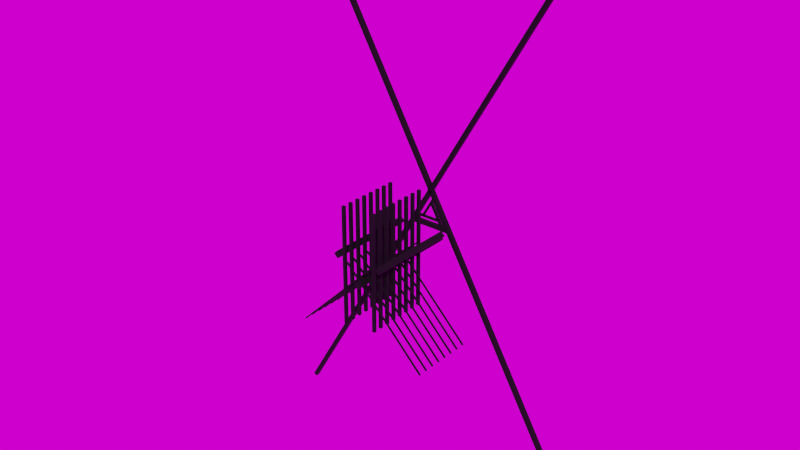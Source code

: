 # Source: Triangle.blend  (saved by Blender 3.1.7; exported with 4.5.12 LTS)
import bpy
from mathutils import Matrix  # noqa: F401  (used for matrix-valued properties, if any)

bpy.ops.wm.read_factory_settings(use_empty=True)
scene = bpy.context.scene
scene.name = 'Scene'

# ---- collections
col_lower_crosses = bpy.data.collections.new('Lower Crosses'); scene.collection.children.link(col_lower_crosses)
col_vertical = bpy.data.collections.new('Vertical'); scene.collection.children.link(col_vertical)
col_big_triangle = bpy.data.collections.new('Big Triangle'); scene.collection.children.link(col_big_triangle)
col_pillar_track_rings = bpy.data.collections.new('Pillar track rings'); scene.collection.children.link(col_pillar_track_rings)

# ---- images (referenced by path relative to the original .blend; pixels are not part of the script)
import os
ASSET_DIR = os.environ.get("B2B_ASSET_DIR", "")  # directory of the original .blend (textures are referenced by path, not embedded)
HERE = os.path.dirname(os.path.abspath(__file__))  # packed textures are extracted next to this script under _unpacked/

def load_image(name, relpath, width, height, colorspace="sRGB"):
    """Load a texture the original file referenced (path relative to the .blend, or extracted next to this script)."""
    p = next((c for c in (os.path.join(HERE, relpath), os.path.join(ASSET_DIR, relpath)) if relpath and os.path.exists(c)), "")
    if p:
        img = bpy.data.images.load(p, check_existing=True)
        img.name = name
    else:  # same state as the original file: an image datablock whose file is absent (Cycles renders it pink)
        img = bpy.data.images.new(name, width, height)
        img.source = "FILE"
        img.filepath = "//" + (relpath or name)
    img.colorspace_settings.name = colorspace
    return img
img_universehdri_jpeg = load_image('universehdri.jpeg', 'universehdri.jpeg', 1024, 1024, 'sRGB')

# ---- materials (node trees are filled in below, after node groups)
mat_material_001 = bpy.data.materials.new('Material.001')
mat_material_001.use_transparent_shadow = False

# ---- material node trees
mat_material_001.use_nodes = True; mat_material_001.node_tree.nodes.clear()
_N = mat_material_001.node_tree.nodes; _L = mat_material_001.node_tree.links
n0 = _N.new('ShaderNodeBsdfPrincipled'); n0.name = 'Principled BSDF'; n0.location = (84, 300)
n0.distribution = 'GGX'
n0.subsurface_method = 'RANDOM_WALK_SKIN'
n0.inputs[0].default_value = (0.0, 0.0, 0.0, 1.0)
n0.inputs[1].default_value = 0.4727
n0.inputs[2].default_value = 0.7727
n0.inputs[3].default_value = 3.55
n0.inputs[13].default_value = 0.05348
n0.inputs[27].default_value = (0.0, 0.0, 0.0, 1.0)
n0.inputs[28].default_value = 1.0
n1 = _N.new('ShaderNodeOutputMaterial'); n1.name = 'Material Output'; n1.location = (374, 300)
_L.new(n0.outputs[0], n1.inputs[0])
n1.is_active_output = True

# ---- world
world_world = bpy.data.worlds.new('World'); scene.world = world_world
world_world.use_nodes = True; world_world.node_tree.nodes.clear()
_N = world_world.node_tree.nodes; _L = world_world.node_tree.links
n0 = _N.new('ShaderNodeOutputWorld'); n0.name = 'World Output'; n0.location = (335, 321)
n1 = _N.new('ShaderNodeTexEnvironment'); n1.name = 'Environment Texture'; n1.location = (58, 334)
n1.image = img_universehdri_jpeg
_L.new(n1.outputs[0], n0.inputs[0])
n0.is_active_output = True
world_world.color = (0.05088, 0.05088, 0.05088)
world_world.use_sun_shadow = False
world_world.sun_shadow_jitter_overblur = 0.0

# ---- meshes
me_cube_031 = bpy.data.meshes.new('Cube.031')
me_cube_031.from_pydata([(-1.0, -1.0, -1.0), (-1.0, -1.0, 1.0), (-1.0, 1.0, -1.0), (-1.0, 1.0, 1.0), (1.0, -1.0, -1.0), (1.0, -1.0, 1.0), (1.0, 1.0, -1.0), (1.0, 1.0, 1.0)], [], [(0, 1, 3, 2), (2, 3, 7, 6), (6, 7, 5, 4), (4, 5, 1, 0), (2, 6, 4, 0), (7, 3, 1, 5)])
_uv = me_cube_031.uv_layers.new(name='UVMap')
_uv.uv.foreach_set('vector', [0.375, 0.0, 0.625, 0.0, 0.625, 0.25, 0.375, 0.25, 0.375, 0.25, 0.625, 0.25, 0.625, 0.5, 0.375, 0.5, 0.375, 0.5, 0.625, 0.5, 0.625, 0.75, 0.375, 0.75, 0.375, 0.75, 0.625, 0.75, 0.625, 1.0, 0.375, 1.0, 0.125, 0.5, 0.375, 0.5, 0.375, 0.75, 0.125, 0.75, 0.625, 0.5, 0.875, 0.5, 0.875, 0.75, 0.625, 0.75])
me_cube_031.materials.append(mat_material_001)
me_cube_031.use_remesh_fix_poles = True
me_cube_031.use_remesh_preserve_attributes = False
me_cube_031.update()
me_cube_032 = bpy.data.meshes.new('Cube.032')
me_cube_032.from_pydata([(-1.0, -1.0, -1.0), (-1.0, -1.0, 1.0), (-1.0, 1.0, -1.0), (-1.0, 1.0, 1.0), (1.0, -1.0, -1.0), (1.0, -1.0, 1.0), (1.0, 1.0, -1.0), (1.0, 1.0, 1.0)], [], [(0, 1, 3, 2), (2, 3, 7, 6), (6, 7, 5, 4), (4, 5, 1, 0), (2, 6, 4, 0), (7, 3, 1, 5)])
_uv = me_cube_032.uv_layers.new(name='UVMap')
_uv.uv.foreach_set('vector', [0.375, 0.0, 0.625, 0.0, 0.625, 0.25, 0.375, 0.25, 0.375, 0.25, 0.625, 0.25, 0.625, 0.5, 0.375, 0.5, 0.375, 0.5, 0.625, 0.5, 0.625, 0.75, 0.375, 0.75, 0.375, 0.75, 0.625, 0.75, 0.625, 1.0, 0.375, 1.0, 0.125, 0.5, 0.375, 0.5, 0.375, 0.75, 0.125, 0.75, 0.625, 0.5, 0.875, 0.5, 0.875, 0.75, 0.625, 0.75])
me_cube_032.materials.append(mat_material_001)
me_cube_032.use_remesh_fix_poles = True
me_cube_032.use_remesh_preserve_attributes = False
me_cube_032.update()
me_cube_034 = bpy.data.meshes.new('Cube.034')
me_cube_034.from_pydata([(-1.0, -1.0, -1.0), (-1.0, -1.0, 1.0), (-1.0, 1.0, -1.0), (-1.0, 1.0, 1.0), (1.0, -1.0, -1.0), (1.0, -1.0, 1.0), (1.0, 1.0, -1.0), (1.0, 1.0, 1.0)], [], [(0, 1, 3, 2), (2, 3, 7, 6), (6, 7, 5, 4), (4, 5, 1, 0), (2, 6, 4, 0), (7, 3, 1, 5)])
_uv = me_cube_034.uv_layers.new(name='UVMap')
_uv.uv.foreach_set('vector', [0.375, 0.0, 0.625, 0.0, 0.625, 0.25, 0.375, 0.25, 0.375, 0.25, 0.625, 0.25, 0.625, 0.5, 0.375, 0.5, 0.375, 0.5, 0.625, 0.5, 0.625, 0.75, 0.375, 0.75, 0.375, 0.75, 0.625, 0.75, 0.625, 1.0, 0.375, 1.0, 0.125, 0.5, 0.375, 0.5, 0.375, 0.75, 0.125, 0.75, 0.625, 0.5, 0.875, 0.5, 0.875, 0.75, 0.625, 0.75])
me_cube_034.materials.append(mat_material_001)
me_cube_034.use_remesh_fix_poles = True
me_cube_034.use_remesh_preserve_attributes = False
me_cube_034.update()
me_cube_035 = bpy.data.meshes.new('Cube.035')
me_cube_035.from_pydata([(-1.0, -1.0, -1.0), (-1.0, -1.0, 1.0), (-1.0, 1.0, -1.0), (-1.0, 1.0, 1.0), (1.0, -1.0, -1.0), (1.0, -1.0, 1.0), (1.0, 1.0, -1.0), (1.0, 1.0, 1.0)], [], [(0, 1, 3, 2), (2, 3, 7, 6), (6, 7, 5, 4), (4, 5, 1, 0), (2, 6, 4, 0), (7, 3, 1, 5)])
_uv = me_cube_035.uv_layers.new(name='UVMap')
_uv.uv.foreach_set('vector', [0.375, 0.0, 0.625, 0.0, 0.625, 0.25, 0.375, 0.25, 0.375, 0.25, 0.625, 0.25, 0.625, 0.5, 0.375, 0.5, 0.375, 0.5, 0.625, 0.5, 0.625, 0.75, 0.375, 0.75, 0.375, 0.75, 0.625, 0.75, 0.625, 1.0, 0.375, 1.0, 0.125, 0.5, 0.375, 0.5, 0.375, 0.75, 0.125, 0.75, 0.625, 0.5, 0.875, 0.5, 0.875, 0.75, 0.625, 0.75])
me_cube_035.materials.append(mat_material_001)
me_cube_035.use_remesh_fix_poles = True
me_cube_035.use_remesh_preserve_attributes = False
me_cube_035.update()
me_cube_036 = bpy.data.meshes.new('Cube.036')
me_cube_036.from_pydata([(-1.0, -1.0, -1.0), (-1.0, -1.0, 1.0), (-1.0, 1.0, -1.0), (-1.0, 1.0, 1.0), (1.0, -1.0, -1.0), (1.0, -1.0, 1.0), (1.0, 1.0, -1.0), (1.0, 1.0, 1.0)], [], [(0, 1, 3, 2), (2, 3, 7, 6), (6, 7, 5, 4), (4, 5, 1, 0), (2, 6, 4, 0), (7, 3, 1, 5)])
_uv = me_cube_036.uv_layers.new(name='UVMap')
_uv.uv.foreach_set('vector', [0.375, 0.0, 0.625, 0.0, 0.625, 0.25, 0.375, 0.25, 0.375, 0.25, 0.625, 0.25, 0.625, 0.5, 0.375, 0.5, 0.375, 0.5, 0.625, 0.5, 0.625, 0.75, 0.375, 0.75, 0.375, 0.75, 0.625, 0.75, 0.625, 1.0, 0.375, 1.0, 0.125, 0.5, 0.375, 0.5, 0.375, 0.75, 0.125, 0.75, 0.625, 0.5, 0.875, 0.5, 0.875, 0.75, 0.625, 0.75])
me_cube_036.materials.append(mat_material_001)
me_cube_036.use_remesh_fix_poles = True
me_cube_036.use_remesh_preserve_attributes = False
me_cube_036.update()
me_cube_037 = bpy.data.meshes.new('Cube.037')
me_cube_037.from_pydata([(-1.0, -1.0, -1.0), (-1.0, -1.0, 1.0), (-1.0, 1.0, -1.0), (-1.0, 1.0, 1.0), (1.0, -1.0, -1.0), (1.0, -1.0, 1.0), (1.0, 1.0, -1.0), (1.0, 1.0, 1.0)], [], [(0, 1, 3, 2), (2, 3, 7, 6), (6, 7, 5, 4), (4, 5, 1, 0), (2, 6, 4, 0), (7, 3, 1, 5)])
_uv = me_cube_037.uv_layers.new(name='UVMap')
_uv.uv.foreach_set('vector', [0.375, 0.0, 0.625, 0.0, 0.625, 0.25, 0.375, 0.25, 0.375, 0.25, 0.625, 0.25, 0.625, 0.5, 0.375, 0.5, 0.375, 0.5, 0.625, 0.5, 0.625, 0.75, 0.375, 0.75, 0.375, 0.75, 0.625, 0.75, 0.625, 1.0, 0.375, 1.0, 0.125, 0.5, 0.375, 0.5, 0.375, 0.75, 0.125, 0.75, 0.625, 0.5, 0.875, 0.5, 0.875, 0.75, 0.625, 0.75])
me_cube_037.materials.append(mat_material_001)
me_cube_037.use_remesh_fix_poles = True
me_cube_037.use_remesh_preserve_attributes = False
me_cube_037.update()
me_cube_038 = bpy.data.meshes.new('Cube.038')
me_cube_038.from_pydata([(-1.0, -1.0, -1.0), (-1.0, -1.0, 1.0), (-1.0, 1.0, -1.0), (-1.0, 1.0, 1.0), (1.0, -1.0, -1.0), (1.0, -1.0, 1.0), (1.0, 1.0, -1.0), (1.0, 1.0, 1.0)], [], [(0, 1, 3, 2), (2, 3, 7, 6), (6, 7, 5, 4), (4, 5, 1, 0), (2, 6, 4, 0), (7, 3, 1, 5)])
_uv = me_cube_038.uv_layers.new(name='UVMap')
_uv.uv.foreach_set('vector', [0.375, 0.0, 0.625, 0.0, 0.625, 0.25, 0.375, 0.25, 0.375, 0.25, 0.625, 0.25, 0.625, 0.5, 0.375, 0.5, 0.375, 0.5, 0.625, 0.5, 0.625, 0.75, 0.375, 0.75, 0.375, 0.75, 0.625, 0.75, 0.625, 1.0, 0.375, 1.0, 0.125, 0.5, 0.375, 0.5, 0.375, 0.75, 0.125, 0.75, 0.625, 0.5, 0.875, 0.5, 0.875, 0.75, 0.625, 0.75])
me_cube_038.materials.append(mat_material_001)
me_cube_038.use_remesh_fix_poles = True
me_cube_038.use_remesh_preserve_attributes = False
me_cube_038.update()
me_cube_039 = bpy.data.meshes.new('Cube.039')
me_cube_039.from_pydata([(-1.0, -1.0, -1.0), (-1.0, -1.0, 1.0), (-1.0, 1.0, -1.0), (-1.0, 1.0, 1.0), (1.0, -1.0, -1.0), (1.0, -1.0, 1.0), (1.0, 1.0, -1.0), (1.0, 1.0, 1.0)], [], [(0, 1, 3, 2), (2, 3, 7, 6), (6, 7, 5, 4), (4, 5, 1, 0), (2, 6, 4, 0), (7, 3, 1, 5)])
_uv = me_cube_039.uv_layers.new(name='UVMap')
_uv.uv.foreach_set('vector', [0.375, 0.0, 0.625, 0.0, 0.625, 0.25, 0.375, 0.25, 0.375, 0.25, 0.625, 0.25, 0.625, 0.5, 0.375, 0.5, 0.375, 0.5, 0.625, 0.5, 0.625, 0.75, 0.375, 0.75, 0.375, 0.75, 0.625, 0.75, 0.625, 1.0, 0.375, 1.0, 0.125, 0.5, 0.375, 0.5, 0.375, 0.75, 0.125, 0.75, 0.625, 0.5, 0.875, 0.5, 0.875, 0.75, 0.625, 0.75])
me_cube_039.materials.append(mat_material_001)
me_cube_039.use_remesh_fix_poles = True
me_cube_039.use_remesh_preserve_attributes = False
me_cube_039.update()
me_cube_040 = bpy.data.meshes.new('Cube.040')
me_cube_040.from_pydata([(-1.0, -1.0, -1.0), (-1.0, -1.0, 1.0), (-1.0, 1.0, -1.0), (-1.0, 1.0, 1.0), (1.0, -1.0, -1.0), (1.0, -1.0, 1.0), (1.0, 1.0, -1.0), (1.0, 1.0, 1.0)], [], [(0, 1, 3, 2), (2, 3, 7, 6), (6, 7, 5, 4), (4, 5, 1, 0), (2, 6, 4, 0), (7, 3, 1, 5)])
_uv = me_cube_040.uv_layers.new(name='UVMap')
_uv.uv.foreach_set('vector', [0.375, 0.0, 0.625, 0.0, 0.625, 0.25, 0.375, 0.25, 0.375, 0.25, 0.625, 0.25, 0.625, 0.5, 0.375, 0.5, 0.375, 0.5, 0.625, 0.5, 0.625, 0.75, 0.375, 0.75, 0.375, 0.75, 0.625, 0.75, 0.625, 1.0, 0.375, 1.0, 0.125, 0.5, 0.375, 0.5, 0.375, 0.75, 0.125, 0.75, 0.625, 0.5, 0.875, 0.5, 0.875, 0.75, 0.625, 0.75])
me_cube_040.materials.append(mat_material_001)
me_cube_040.use_remesh_fix_poles = True
me_cube_040.use_remesh_preserve_attributes = False
me_cube_040.update()
me_cube_041 = bpy.data.meshes.new('Cube.041')
me_cube_041.from_pydata([(-1.0, -1.0, -1.0), (-1.0, -1.0, 1.0), (-1.0, 1.0, -1.0), (-1.0, 1.0, 1.0), (1.0, -1.0, -1.0), (1.0, -1.0, 1.0), (1.0, 1.0, -1.0), (1.0, 1.0, 1.0)], [], [(0, 1, 3, 2), (2, 3, 7, 6), (6, 7, 5, 4), (4, 5, 1, 0), (2, 6, 4, 0), (7, 3, 1, 5)])
_uv = me_cube_041.uv_layers.new(name='UVMap')
_uv.uv.foreach_set('vector', [0.375, 0.0, 0.625, 0.0, 0.625, 0.25, 0.375, 0.25, 0.375, 0.25, 0.625, 0.25, 0.625, 0.5, 0.375, 0.5, 0.375, 0.5, 0.625, 0.5, 0.625, 0.75, 0.375, 0.75, 0.375, 0.75, 0.625, 0.75, 0.625, 1.0, 0.375, 1.0, 0.125, 0.5, 0.375, 0.5, 0.375, 0.75, 0.125, 0.75, 0.625, 0.5, 0.875, 0.5, 0.875, 0.75, 0.625, 0.75])
me_cube_041.materials.append(mat_material_001)
me_cube_041.use_remesh_fix_poles = True
me_cube_041.use_remesh_preserve_attributes = False
me_cube_041.update()
me_cube_042 = bpy.data.meshes.new('Cube.042')
me_cube_042.from_pydata([(-1.0, -1.0, -1.0), (-1.0, -1.0, 1.0), (-1.0, 1.0, -1.0), (-1.0, 1.0, 1.0), (1.0, -1.0, -1.0), (1.0, -1.0, 1.0), (1.0, 1.0, -1.0), (1.0, 1.0, 1.0)], [], [(0, 1, 3, 2), (2, 3, 7, 6), (6, 7, 5, 4), (4, 5, 1, 0), (2, 6, 4, 0), (7, 3, 1, 5)])
_uv = me_cube_042.uv_layers.new(name='UVMap')
_uv.uv.foreach_set('vector', [0.375, 0.0, 0.625, 0.0, 0.625, 0.25, 0.375, 0.25, 0.375, 0.25, 0.625, 0.25, 0.625, 0.5, 0.375, 0.5, 0.375, 0.5, 0.625, 0.5, 0.625, 0.75, 0.375, 0.75, 0.375, 0.75, 0.625, 0.75, 0.625, 1.0, 0.375, 1.0, 0.125, 0.5, 0.375, 0.5, 0.375, 0.75, 0.125, 0.75, 0.625, 0.5, 0.875, 0.5, 0.875, 0.75, 0.625, 0.75])
me_cube_042.materials.append(mat_material_001)
me_cube_042.use_remesh_fix_poles = True
me_cube_042.use_remesh_preserve_attributes = False
me_cube_042.update()
me_cube_043 = bpy.data.meshes.new('Cube.043')
me_cube_043.from_pydata([(-1.0, -1.0, -1.0), (-1.0, -1.0, 1.0), (-1.0, 1.0, -1.0), (-1.0, 1.0, 1.0), (1.0, -1.0, -1.0), (1.0, -1.0, 1.0), (1.0, 1.0, -1.0), (1.0, 1.0, 1.0)], [], [(0, 1, 3, 2), (2, 3, 7, 6), (6, 7, 5, 4), (4, 5, 1, 0), (2, 6, 4, 0), (7, 3, 1, 5)])
_uv = me_cube_043.uv_layers.new(name='UVMap')
_uv.uv.foreach_set('vector', [0.375, 0.0, 0.625, 0.0, 0.625, 0.25, 0.375, 0.25, 0.375, 0.25, 0.625, 0.25, 0.625, 0.5, 0.375, 0.5, 0.375, 0.5, 0.625, 0.5, 0.625, 0.75, 0.375, 0.75, 0.375, 0.75, 0.625, 0.75, 0.625, 1.0, 0.375, 1.0, 0.125, 0.5, 0.375, 0.5, 0.375, 0.75, 0.125, 0.75, 0.625, 0.5, 0.875, 0.5, 0.875, 0.75, 0.625, 0.75])
me_cube_043.materials.append(mat_material_001)
me_cube_043.use_remesh_fix_poles = True
me_cube_043.use_remesh_preserve_attributes = False
me_cube_043.update()
me_cube_044 = bpy.data.meshes.new('Cube.044')
me_cube_044.from_pydata([(-1.0, -1.0, -1.0), (-1.0, -1.0, 1.0), (-1.0, 1.0, -1.0), (-1.0, 1.0, 1.0), (1.0, -1.0, -1.0), (1.0, -1.0, 1.0), (1.0, 1.0, -1.0), (1.0, 1.0, 1.0)], [], [(0, 1, 3, 2), (2, 3, 7, 6), (6, 7, 5, 4), (4, 5, 1, 0), (2, 6, 4, 0), (7, 3, 1, 5)])
_uv = me_cube_044.uv_layers.new(name='UVMap')
_uv.uv.foreach_set('vector', [0.375, 0.0, 0.625, 0.0, 0.625, 0.25, 0.375, 0.25, 0.375, 0.25, 0.625, 0.25, 0.625, 0.5, 0.375, 0.5, 0.375, 0.5, 0.625, 0.5, 0.625, 0.75, 0.375, 0.75, 0.375, 0.75, 0.625, 0.75, 0.625, 1.0, 0.375, 1.0, 0.125, 0.5, 0.375, 0.5, 0.375, 0.75, 0.125, 0.75, 0.625, 0.5, 0.875, 0.5, 0.875, 0.75, 0.625, 0.75])
me_cube_044.materials.append(mat_material_001)
me_cube_044.use_remesh_fix_poles = True
me_cube_044.use_remesh_preserve_attributes = False
me_cube_044.update()
me_cube_045 = bpy.data.meshes.new('Cube.045')
me_cube_045.from_pydata([(-1.0, -1.0, -1.0), (-1.0, -1.0, 1.0), (-1.0, 1.0, -1.0), (-1.0, 1.0, 1.0), (1.0, -1.0, -1.0), (1.0, -1.0, 1.0), (1.0, 1.0, -1.0), (1.0, 1.0, 1.0)], [], [(0, 1, 3, 2), (2, 3, 7, 6), (6, 7, 5, 4), (4, 5, 1, 0), (2, 6, 4, 0), (7, 3, 1, 5)])
_uv = me_cube_045.uv_layers.new(name='UVMap')
_uv.uv.foreach_set('vector', [0.375, 0.0, 0.625, 0.0, 0.625, 0.25, 0.375, 0.25, 0.375, 0.25, 0.625, 0.25, 0.625, 0.5, 0.375, 0.5, 0.375, 0.5, 0.625, 0.5, 0.625, 0.75, 0.375, 0.75, 0.375, 0.75, 0.625, 0.75, 0.625, 1.0, 0.375, 1.0, 0.125, 0.5, 0.375, 0.5, 0.375, 0.75, 0.125, 0.75, 0.625, 0.5, 0.875, 0.5, 0.875, 0.75, 0.625, 0.75])
me_cube_045.materials.append(mat_material_001)
me_cube_045.use_remesh_fix_poles = True
me_cube_045.use_remesh_preserve_attributes = False
me_cube_045.update()
me_cube_046 = bpy.data.meshes.new('Cube.046')
me_cube_046.from_pydata([(-1.0, -1.0, -1.0), (-1.0, -1.0, 1.0), (-1.0, 1.0, -1.0), (-1.0, 1.0, 1.0), (1.0, -1.0, -1.0), (1.0, -1.0, 1.0), (1.0, 1.0, -1.0), (1.0, 1.0, 1.0)], [], [(0, 1, 3, 2), (2, 3, 7, 6), (6, 7, 5, 4), (4, 5, 1, 0), (2, 6, 4, 0), (7, 3, 1, 5)])
_uv = me_cube_046.uv_layers.new(name='UVMap')
_uv.uv.foreach_set('vector', [0.375, 0.0, 0.625, 0.0, 0.625, 0.25, 0.375, 0.25, 0.375, 0.25, 0.625, 0.25, 0.625, 0.5, 0.375, 0.5, 0.375, 0.5, 0.625, 0.5, 0.625, 0.75, 0.375, 0.75, 0.375, 0.75, 0.625, 0.75, 0.625, 1.0, 0.375, 1.0, 0.125, 0.5, 0.375, 0.5, 0.375, 0.75, 0.125, 0.75, 0.625, 0.5, 0.875, 0.5, 0.875, 0.75, 0.625, 0.75])
me_cube_046.materials.append(mat_material_001)
me_cube_046.use_remesh_fix_poles = True
me_cube_046.use_remesh_preserve_attributes = False
me_cube_046.update()
me_cube_047 = bpy.data.meshes.new('Cube.047')
me_cube_047.from_pydata([(-1.0, -1.0, -1.0), (-1.0, -1.0, 1.0), (-1.0, 1.0, -1.0), (-1.0, 1.0, 1.0), (1.0, -1.0, -1.0), (1.0, -1.0, 1.0), (1.0, 1.0, -1.0), (1.0, 1.0, 1.0)], [], [(0, 1, 3, 2), (2, 3, 7, 6), (6, 7, 5, 4), (4, 5, 1, 0), (2, 6, 4, 0), (7, 3, 1, 5)])
_uv = me_cube_047.uv_layers.new(name='UVMap')
_uv.uv.foreach_set('vector', [0.375, 0.0, 0.625, 0.0, 0.625, 0.25, 0.375, 0.25, 0.375, 0.25, 0.625, 0.25, 0.625, 0.5, 0.375, 0.5, 0.375, 0.5, 0.625, 0.5, 0.625, 0.75, 0.375, 0.75, 0.375, 0.75, 0.625, 0.75, 0.625, 1.0, 0.375, 1.0, 0.125, 0.5, 0.375, 0.5, 0.375, 0.75, 0.125, 0.75, 0.625, 0.5, 0.875, 0.5, 0.875, 0.75, 0.625, 0.75])
me_cube_047.materials.append(mat_material_001)
me_cube_047.use_remesh_fix_poles = True
me_cube_047.use_remesh_preserve_attributes = False
me_cube_047.update()
me_cube_048 = bpy.data.meshes.new('Cube.048')
me_cube_048.from_pydata([(-1.0, -1.0, -1.0), (-1.0, -1.0, 1.0), (-1.0, 1.0, -1.0), (-1.0, 1.0, 1.0), (1.0, -1.0, -1.0), (1.0, -1.0, 1.0), (1.0, 1.0, -1.0), (1.0, 1.0, 1.0)], [], [(0, 1, 3, 2), (2, 3, 7, 6), (6, 7, 5, 4), (4, 5, 1, 0), (2, 6, 4, 0), (7, 3, 1, 5)])
_uv = me_cube_048.uv_layers.new(name='UVMap')
_uv.uv.foreach_set('vector', [0.375, 0.0, 0.625, 0.0, 0.625, 0.25, 0.375, 0.25, 0.375, 0.25, 0.625, 0.25, 0.625, 0.5, 0.375, 0.5, 0.375, 0.5, 0.625, 0.5, 0.625, 0.75, 0.375, 0.75, 0.375, 0.75, 0.625, 0.75, 0.625, 1.0, 0.375, 1.0, 0.125, 0.5, 0.375, 0.5, 0.375, 0.75, 0.125, 0.75, 0.625, 0.5, 0.875, 0.5, 0.875, 0.75, 0.625, 0.75])
me_cube_048.materials.append(mat_material_001)
me_cube_048.use_remesh_fix_poles = True
me_cube_048.use_remesh_preserve_attributes = False
me_cube_048.update()
me_cube_049 = bpy.data.meshes.new('Cube.049')
me_cube_049.from_pydata([(-1.0, -1.0, -1.0), (-1.0, -1.0, 1.0), (-1.0, 1.0, -1.0), (-1.0, 1.0, 1.0), (1.0, -1.0, -1.0), (1.0, -1.0, 1.0), (1.0, 1.0, -1.0), (1.0, 1.0, 1.0)], [], [(0, 1, 3, 2), (2, 3, 7, 6), (6, 7, 5, 4), (4, 5, 1, 0), (2, 6, 4, 0), (7, 3, 1, 5)])
_uv = me_cube_049.uv_layers.new(name='UVMap')
_uv.uv.foreach_set('vector', [0.375, 0.0, 0.625, 0.0, 0.625, 0.25, 0.375, 0.25, 0.375, 0.25, 0.625, 0.25, 0.625, 0.5, 0.375, 0.5, 0.375, 0.5, 0.625, 0.5, 0.625, 0.75, 0.375, 0.75, 0.375, 0.75, 0.625, 0.75, 0.625, 1.0, 0.375, 1.0, 0.125, 0.5, 0.375, 0.5, 0.375, 0.75, 0.125, 0.75, 0.625, 0.5, 0.875, 0.5, 0.875, 0.75, 0.625, 0.75])
me_cube_049.materials.append(mat_material_001)
me_cube_049.use_remesh_fix_poles = True
me_cube_049.use_remesh_preserve_attributes = False
me_cube_049.update()
me_cube_050 = bpy.data.meshes.new('Cube.050')
me_cube_050.from_pydata([(-1.0, -1.0, -1.0), (-1.0, -1.0, 1.0), (-1.0, 1.0, -1.0), (-1.0, 1.0, 1.0), (1.0, -1.0, -1.0), (1.0, -1.0, 1.0), (1.0, 1.0, -1.0), (1.0, 1.0, 1.0)], [], [(0, 1, 3, 2), (2, 3, 7, 6), (6, 7, 5, 4), (4, 5, 1, 0), (2, 6, 4, 0), (7, 3, 1, 5)])
_uv = me_cube_050.uv_layers.new(name='UVMap')
_uv.uv.foreach_set('vector', [0.375, 0.0, 0.625, 0.0, 0.625, 0.25, 0.375, 0.25, 0.375, 0.25, 0.625, 0.25, 0.625, 0.5, 0.375, 0.5, 0.375, 0.5, 0.625, 0.5, 0.625, 0.75, 0.375, 0.75, 0.375, 0.75, 0.625, 0.75, 0.625, 1.0, 0.375, 1.0, 0.125, 0.5, 0.375, 0.5, 0.375, 0.75, 0.125, 0.75, 0.625, 0.5, 0.875, 0.5, 0.875, 0.75, 0.625, 0.75])
me_cube_050.materials.append(mat_material_001)
me_cube_050.use_remesh_fix_poles = True
me_cube_050.use_remesh_preserve_attributes = False
me_cube_050.update()
me_cube_051 = bpy.data.meshes.new('Cube.051')
me_cube_051.from_pydata([(-1.0, -1.0, -1.0), (-1.0, -1.0, 1.0), (-1.0, 1.0, -1.0), (-1.0, 1.0, 1.0), (1.0, -1.0, -1.0), (1.0, -1.0, 1.0), (1.0, 1.0, -1.0), (1.0, 1.0, 1.0)], [], [(0, 1, 3, 2), (2, 3, 7, 6), (6, 7, 5, 4), (4, 5, 1, 0), (2, 6, 4, 0), (7, 3, 1, 5)])
_uv = me_cube_051.uv_layers.new(name='UVMap')
_uv.uv.foreach_set('vector', [0.375, 0.0, 0.625, 0.0, 0.625, 0.25, 0.375, 0.25, 0.375, 0.25, 0.625, 0.25, 0.625, 0.5, 0.375, 0.5, 0.375, 0.5, 0.625, 0.5, 0.625, 0.75, 0.375, 0.75, 0.375, 0.75, 0.625, 0.75, 0.625, 1.0, 0.375, 1.0, 0.125, 0.5, 0.375, 0.5, 0.375, 0.75, 0.125, 0.75, 0.625, 0.5, 0.875, 0.5, 0.875, 0.75, 0.625, 0.75])
me_cube_051.materials.append(mat_material_001)
me_cube_051.use_remesh_fix_poles = True
me_cube_051.use_remesh_preserve_attributes = False
me_cube_051.update()
me_cube_052 = bpy.data.meshes.new('Cube.052')
me_cube_052.from_pydata([(-1.0, -1.0, -1.0), (-1.0, -1.0, 1.0), (-1.0, 1.0, -1.0), (-1.0, 1.0, 1.0), (1.0, -1.0, -1.0), (1.0, -1.0, 1.0), (1.0, 1.0, -1.0), (1.0, 1.0, 1.0)], [], [(0, 1, 3, 2), (2, 3, 7, 6), (6, 7, 5, 4), (4, 5, 1, 0), (2, 6, 4, 0), (7, 3, 1, 5)])
_uv = me_cube_052.uv_layers.new(name='UVMap')
_uv.uv.foreach_set('vector', [0.375, 0.0, 0.625, 0.0, 0.625, 0.25, 0.375, 0.25, 0.375, 0.25, 0.625, 0.25, 0.625, 0.5, 0.375, 0.5, 0.375, 0.5, 0.625, 0.5, 0.625, 0.75, 0.375, 0.75, 0.375, 0.75, 0.625, 0.75, 0.625, 1.0, 0.375, 1.0, 0.125, 0.5, 0.375, 0.5, 0.375, 0.75, 0.125, 0.75, 0.625, 0.5, 0.875, 0.5, 0.875, 0.75, 0.625, 0.75])
me_cube_052.materials.append(mat_material_001)
me_cube_052.use_remesh_fix_poles = True
me_cube_052.use_remesh_preserve_attributes = False
me_cube_052.update()
me_cube_053 = bpy.data.meshes.new('Cube.053')
me_cube_053.from_pydata([(-1.0, -1.0, -1.0), (-1.0, -1.0, 1.0), (-1.0, 1.0, -1.0), (-1.0, 1.0, 1.0), (1.0, -1.0, -1.0), (1.0, -1.0, 1.0), (1.0, 1.0, -1.0), (1.0, 1.0, 1.0)], [], [(0, 1, 3, 2), (2, 3, 7, 6), (6, 7, 5, 4), (4, 5, 1, 0), (2, 6, 4, 0), (7, 3, 1, 5)])
_uv = me_cube_053.uv_layers.new(name='UVMap')
_uv.uv.foreach_set('vector', [0.375, 0.0, 0.625, 0.0, 0.625, 0.25, 0.375, 0.25, 0.375, 0.25, 0.625, 0.25, 0.625, 0.5, 0.375, 0.5, 0.375, 0.5, 0.625, 0.5, 0.625, 0.75, 0.375, 0.75, 0.375, 0.75, 0.625, 0.75, 0.625, 1.0, 0.375, 1.0, 0.125, 0.5, 0.375, 0.5, 0.375, 0.75, 0.125, 0.75, 0.625, 0.5, 0.875, 0.5, 0.875, 0.75, 0.625, 0.75])
me_cube_053.materials.append(mat_material_001)
me_cube_053.use_remesh_fix_poles = True
me_cube_053.use_remesh_preserve_attributes = False
me_cube_053.update()
me_cube_054 = bpy.data.meshes.new('Cube.054')
me_cube_054.from_pydata([(-1.0, -1.0, -1.0), (-1.0, -1.0, 1.0), (-1.0, 1.0, -1.0), (-1.0, 1.0, 1.0), (1.0, -1.0, -1.0), (1.0, -1.0, 1.0), (1.0, 1.0, -1.0), (1.0, 1.0, 1.0)], [], [(0, 1, 3, 2), (2, 3, 7, 6), (6, 7, 5, 4), (4, 5, 1, 0), (2, 6, 4, 0), (7, 3, 1, 5)])
_uv = me_cube_054.uv_layers.new(name='UVMap')
_uv.uv.foreach_set('vector', [0.375, 0.0, 0.625, 0.0, 0.625, 0.25, 0.375, 0.25, 0.375, 0.25, 0.625, 0.25, 0.625, 0.5, 0.375, 0.5, 0.375, 0.5, 0.625, 0.5, 0.625, 0.75, 0.375, 0.75, 0.375, 0.75, 0.625, 0.75, 0.625, 1.0, 0.375, 1.0, 0.125, 0.5, 0.375, 0.5, 0.375, 0.75, 0.125, 0.75, 0.625, 0.5, 0.875, 0.5, 0.875, 0.75, 0.625, 0.75])
me_cube_054.materials.append(mat_material_001)
me_cube_054.use_remesh_fix_poles = True
me_cube_054.use_remesh_preserve_attributes = False
me_cube_054.update()
me_cube_055 = bpy.data.meshes.new('Cube.055')
me_cube_055.from_pydata([(-1.0, -1.0, -1.0), (-1.0, -1.0, 1.0), (-1.0, 1.0, -1.0), (-1.0, 1.0, 1.0), (1.0, -1.0, -1.0), (1.0, -1.0, 1.0), (1.0, 1.0, -1.0), (1.0, 1.0, 1.0)], [], [(0, 1, 3, 2), (2, 3, 7, 6), (6, 7, 5, 4), (4, 5, 1, 0), (2, 6, 4, 0), (7, 3, 1, 5)])
_uv = me_cube_055.uv_layers.new(name='UVMap')
_uv.uv.foreach_set('vector', [0.375, 0.0, 0.625, 0.0, 0.625, 0.25, 0.375, 0.25, 0.375, 0.25, 0.625, 0.25, 0.625, 0.5, 0.375, 0.5, 0.375, 0.5, 0.625, 0.5, 0.625, 0.75, 0.375, 0.75, 0.375, 0.75, 0.625, 0.75, 0.625, 1.0, 0.375, 1.0, 0.125, 0.5, 0.375, 0.5, 0.375, 0.75, 0.125, 0.75, 0.625, 0.5, 0.875, 0.5, 0.875, 0.75, 0.625, 0.75])
me_cube_055.materials.append(mat_material_001)
me_cube_055.use_remesh_fix_poles = True
me_cube_055.use_remesh_preserve_attributes = False
me_cube_055.update()
me_cube_056 = bpy.data.meshes.new('Cube.056')
me_cube_056.from_pydata([(-1.0, -1.0, -1.0), (-1.0, -1.0, 1.0), (-1.0, 1.0, -1.0), (-1.0, 1.0, 1.0), (1.0, -1.0, -1.0), (1.0, -1.0, 1.0), (1.0, 1.0, -1.0), (1.0, 1.0, 1.0)], [], [(0, 1, 3, 2), (2, 3, 7, 6), (6, 7, 5, 4), (4, 5, 1, 0), (2, 6, 4, 0), (7, 3, 1, 5)])
_uv = me_cube_056.uv_layers.new(name='UVMap')
_uv.uv.foreach_set('vector', [0.375, 0.0, 0.625, 0.0, 0.625, 0.25, 0.375, 0.25, 0.375, 0.25, 0.625, 0.25, 0.625, 0.5, 0.375, 0.5, 0.375, 0.5, 0.625, 0.5, 0.625, 0.75, 0.375, 0.75, 0.375, 0.75, 0.625, 0.75, 0.625, 1.0, 0.375, 1.0, 0.125, 0.5, 0.375, 0.5, 0.375, 0.75, 0.125, 0.75, 0.625, 0.5, 0.875, 0.5, 0.875, 0.75, 0.625, 0.75])
me_cube_056.materials.append(mat_material_001)
me_cube_056.use_remesh_fix_poles = True
me_cube_056.use_remesh_preserve_attributes = False
me_cube_056.update()
me_cube_057 = bpy.data.meshes.new('Cube.057')
me_cube_057.from_pydata([(-1.0, -1.0, -1.0), (-1.0, -1.0, 1.0), (-1.0, 1.0, -1.0), (-1.0, 1.0, 1.0), (1.0, -1.0, -1.0), (1.0, -1.0, 1.0), (1.0, 1.0, -1.0), (1.0, 1.0, 1.0)], [], [(0, 1, 3, 2), (2, 3, 7, 6), (6, 7, 5, 4), (4, 5, 1, 0), (2, 6, 4, 0), (7, 3, 1, 5)])
_uv = me_cube_057.uv_layers.new(name='UVMap')
_uv.uv.foreach_set('vector', [0.375, 0.0, 0.625, 0.0, 0.625, 0.25, 0.375, 0.25, 0.375, 0.25, 0.625, 0.25, 0.625, 0.5, 0.375, 0.5, 0.375, 0.5, 0.625, 0.5, 0.625, 0.75, 0.375, 0.75, 0.375, 0.75, 0.625, 0.75, 0.625, 1.0, 0.375, 1.0, 0.125, 0.5, 0.375, 0.5, 0.375, 0.75, 0.125, 0.75, 0.625, 0.5, 0.875, 0.5, 0.875, 0.75, 0.625, 0.75])
me_cube_057.materials.append(mat_material_001)
me_cube_057.use_remesh_fix_poles = True
me_cube_057.use_remesh_preserve_attributes = False
me_cube_057.update()
me_cube_058 = bpy.data.meshes.new('Cube.058')
me_cube_058.from_pydata([(-1.0, -1.0, -1.0), (-1.0, -1.0, 1.0), (-1.0, 1.0, -1.0), (-1.0, 1.0, 1.0), (1.0, -1.0, -1.0), (1.0, -1.0, 1.0), (1.0, 1.0, -1.0), (1.0, 1.0, 1.0)], [], [(0, 1, 3, 2), (2, 3, 7, 6), (6, 7, 5, 4), (4, 5, 1, 0), (2, 6, 4, 0), (7, 3, 1, 5)])
_uv = me_cube_058.uv_layers.new(name='UVMap')
_uv.uv.foreach_set('vector', [0.375, 0.0, 0.625, 0.0, 0.625, 0.25, 0.375, 0.25, 0.375, 0.25, 0.625, 0.25, 0.625, 0.5, 0.375, 0.5, 0.375, 0.5, 0.625, 0.5, 0.625, 0.75, 0.375, 0.75, 0.375, 0.75, 0.625, 0.75, 0.625, 1.0, 0.375, 1.0, 0.125, 0.5, 0.375, 0.5, 0.375, 0.75, 0.125, 0.75, 0.625, 0.5, 0.875, 0.5, 0.875, 0.75, 0.625, 0.75])
me_cube_058.materials.append(mat_material_001)
me_cube_058.use_remesh_fix_poles = True
me_cube_058.use_remesh_preserve_attributes = False
me_cube_058.update()
me_cube_059 = bpy.data.meshes.new('Cube.059')
me_cube_059.from_pydata([(-1.0, -1.0, -1.0), (-1.0, -1.0, 1.0), (-1.0, 1.0, -1.0), (-1.0, 1.0, 1.0), (1.0, -1.0, -1.0), (1.0, -1.0, 1.0), (1.0, 1.0, -1.0), (1.0, 1.0, 1.0)], [], [(0, 1, 3, 2), (2, 3, 7, 6), (6, 7, 5, 4), (4, 5, 1, 0), (2, 6, 4, 0), (7, 3, 1, 5)])
_uv = me_cube_059.uv_layers.new(name='UVMap')
_uv.uv.foreach_set('vector', [0.375, 0.0, 0.625, 0.0, 0.625, 0.25, 0.375, 0.25, 0.375, 0.25, 0.625, 0.25, 0.625, 0.5, 0.375, 0.5, 0.375, 0.5, 0.625, 0.5, 0.625, 0.75, 0.375, 0.75, 0.375, 0.75, 0.625, 0.75, 0.625, 1.0, 0.375, 1.0, 0.125, 0.5, 0.375, 0.5, 0.375, 0.75, 0.125, 0.75, 0.625, 0.5, 0.875, 0.5, 0.875, 0.75, 0.625, 0.75])
me_cube_059.materials.append(mat_material_001)
me_cube_059.use_remesh_fix_poles = True
me_cube_059.use_remesh_preserve_attributes = False
me_cube_059.update()
me_cube_060 = bpy.data.meshes.new('Cube.060')
me_cube_060.from_pydata([(-1.0, -1.0, -1.0), (-1.0, -1.0, 1.0), (-1.0, 1.0, -1.0), (-1.0, 1.0, 1.0), (1.0, -1.0, -1.0), (1.0, -1.0, 1.0), (1.0, 1.0, -1.0), (1.0, 1.0, 1.0)], [], [(0, 1, 3, 2), (2, 3, 7, 6), (6, 7, 5, 4), (4, 5, 1, 0), (2, 6, 4, 0), (7, 3, 1, 5)])
_uv = me_cube_060.uv_layers.new(name='UVMap')
_uv.uv.foreach_set('vector', [0.375, 0.0, 0.625, 0.0, 0.625, 0.25, 0.375, 0.25, 0.375, 0.25, 0.625, 0.25, 0.625, 0.5, 0.375, 0.5, 0.375, 0.5, 0.625, 0.5, 0.625, 0.75, 0.375, 0.75, 0.375, 0.75, 0.625, 0.75, 0.625, 1.0, 0.375, 1.0, 0.125, 0.5, 0.375, 0.5, 0.375, 0.75, 0.125, 0.75, 0.625, 0.5, 0.875, 0.5, 0.875, 0.75, 0.625, 0.75])
me_cube_060.materials.append(mat_material_001)
me_cube_060.use_remesh_fix_poles = True
me_cube_060.use_remesh_preserve_attributes = False
me_cube_060.update()
me_cube_061 = bpy.data.meshes.new('Cube.061')
me_cube_061.from_pydata([(-1.0, -1.0, -1.0), (-1.0, -1.0, 1.0), (-1.0, 1.0, -1.0), (-1.0, 1.0, 1.0), (1.0, -1.0, -1.0), (1.0, -1.0, 1.0), (1.0, 1.0, -1.0), (1.0, 1.0, 1.0)], [], [(0, 1, 3, 2), (2, 3, 7, 6), (6, 7, 5, 4), (4, 5, 1, 0), (2, 6, 4, 0), (7, 3, 1, 5)])
_uv = me_cube_061.uv_layers.new(name='UVMap')
_uv.uv.foreach_set('vector', [0.375, 0.0, 0.625, 0.0, 0.625, 0.25, 0.375, 0.25, 0.375, 0.25, 0.625, 0.25, 0.625, 0.5, 0.375, 0.5, 0.375, 0.5, 0.625, 0.5, 0.625, 0.75, 0.375, 0.75, 0.375, 0.75, 0.625, 0.75, 0.625, 1.0, 0.375, 1.0, 0.125, 0.5, 0.375, 0.5, 0.375, 0.75, 0.125, 0.75, 0.625, 0.5, 0.875, 0.5, 0.875, 0.75, 0.625, 0.75])
me_cube_061.materials.append(mat_material_001)
me_cube_061.use_remesh_fix_poles = True
me_cube_061.use_remesh_preserve_attributes = False
me_cube_061.update()
me_cube_062 = bpy.data.meshes.new('Cube.062')
me_cube_062.from_pydata([(-1.0, -1.0, -1.0), (-1.0, -1.0, 1.0), (-1.0, 1.0, -1.0), (-1.0, 1.0, 1.0), (1.0, -1.0, -1.0), (1.0, -1.0, 1.0), (1.0, 1.0, -1.0), (1.0, 1.0, 1.0)], [], [(0, 1, 3, 2), (2, 3, 7, 6), (6, 7, 5, 4), (4, 5, 1, 0), (2, 6, 4, 0), (7, 3, 1, 5)])
_uv = me_cube_062.uv_layers.new(name='UVMap')
_uv.uv.foreach_set('vector', [0.375, 0.0, 0.625, 0.0, 0.625, 0.25, 0.375, 0.25, 0.375, 0.25, 0.625, 0.25, 0.625, 0.5, 0.375, 0.5, 0.375, 0.5, 0.625, 0.5, 0.625, 0.75, 0.375, 0.75, 0.375, 0.75, 0.625, 0.75, 0.625, 1.0, 0.375, 1.0, 0.125, 0.5, 0.375, 0.5, 0.375, 0.75, 0.125, 0.75, 0.625, 0.5, 0.875, 0.5, 0.875, 0.75, 0.625, 0.75])
me_cube_062.materials.append(mat_material_001)
me_cube_062.use_remesh_fix_poles = True
me_cube_062.use_remesh_preserve_attributes = False
me_cube_062.update()
me_cube_063 = bpy.data.meshes.new('Cube.063')
me_cube_063.from_pydata([(-1.0, -1.0, -1.0), (-1.0, -1.0, 1.0), (-1.0, 1.0, -1.0), (-1.0, 1.0, 1.0), (1.0, -1.0, -1.0), (1.0, -1.0, 1.0), (1.0, 1.0, -1.0), (1.0, 1.0, 1.0)], [], [(0, 1, 3, 2), (2, 3, 7, 6), (6, 7, 5, 4), (4, 5, 1, 0), (2, 6, 4, 0), (7, 3, 1, 5)])
_uv = me_cube_063.uv_layers.new(name='UVMap')
_uv.uv.foreach_set('vector', [0.375, 0.0, 0.625, 0.0, 0.625, 0.25, 0.375, 0.25, 0.375, 0.25, 0.625, 0.25, 0.625, 0.5, 0.375, 0.5, 0.375, 0.5, 0.625, 0.5, 0.625, 0.75, 0.375, 0.75, 0.375, 0.75, 0.625, 0.75, 0.625, 1.0, 0.375, 1.0, 0.125, 0.5, 0.375, 0.5, 0.375, 0.75, 0.125, 0.75, 0.625, 0.5, 0.875, 0.5, 0.875, 0.75, 0.625, 0.75])
me_cube_063.materials.append(mat_material_001)
me_cube_063.use_remesh_fix_poles = True
me_cube_063.use_remesh_preserve_attributes = False
me_cube_063.update()
me_cube_001 = bpy.data.meshes.new('Cube.001')
me_cube_001.from_pydata([(-1.0, -1.0, -1.0), (-1.0, -1.0, 1.0), (-1.0, 1.0, -1.0), (-1.0, 1.0, 1.0), (1.0, -1.0, -1.0), (1.0, -1.0, 1.0), (1.0, 1.0, -1.0), (1.0, 1.0, 1.0)], [], [(0, 1, 3, 2), (2, 3, 7, 6), (6, 7, 5, 4), (4, 5, 1, 0), (2, 6, 4, 0), (7, 3, 1, 5)])
_uv = me_cube_001.uv_layers.new(name='UVMap')
_uv.uv.foreach_set('vector', [0.375, 0.0, 0.625, 0.0, 0.625, 0.25, 0.375, 0.25, 0.375, 0.25, 0.625, 0.25, 0.625, 0.5, 0.375, 0.5, 0.375, 0.5, 0.625, 0.5, 0.625, 0.75, 0.375, 0.75, 0.375, 0.75, 0.625, 0.75, 0.625, 1.0, 0.375, 1.0, 0.125, 0.5, 0.375, 0.5, 0.375, 0.75, 0.125, 0.75, 0.625, 0.5, 0.875, 0.5, 0.875, 0.75, 0.625, 0.75])
me_cube_001.materials.append(mat_material_001)
me_cube_001.use_remesh_fix_poles = True
me_cube_001.use_remesh_preserve_attributes = False
me_cube_001.update()
me_cube_002 = bpy.data.meshes.new('Cube.002')
me_cube_002.from_pydata([(-1.0, -1.0, -1.0), (-1.0, -1.0, 1.0), (-1.0, 1.0, -1.0), (-1.0, 1.0, 1.0), (1.0, -1.0, -1.0), (1.0, -1.0, 1.0), (1.0, 1.0, -1.0), (1.0, 1.0, 1.0)], [], [(0, 1, 3, 2), (2, 3, 7, 6), (6, 7, 5, 4), (4, 5, 1, 0), (2, 6, 4, 0), (7, 3, 1, 5)])
_uv = me_cube_002.uv_layers.new(name='UVMap')
_uv.uv.foreach_set('vector', [0.375, 0.0, 0.625, 0.0, 0.625, 0.25, 0.375, 0.25, 0.375, 0.25, 0.625, 0.25, 0.625, 0.5, 0.375, 0.5, 0.375, 0.5, 0.625, 0.5, 0.625, 0.75, 0.375, 0.75, 0.375, 0.75, 0.625, 0.75, 0.625, 1.0, 0.375, 1.0, 0.125, 0.5, 0.375, 0.5, 0.375, 0.75, 0.125, 0.75, 0.625, 0.5, 0.875, 0.5, 0.875, 0.75, 0.625, 0.75])
me_cube_002.materials.append(mat_material_001)
me_cube_002.use_remesh_fix_poles = True
me_cube_002.use_remesh_preserve_attributes = False
me_cube_002.update()
me_cube_003 = bpy.data.meshes.new('Cube.003')
me_cube_003.from_pydata([(-1.0, -1.0, -1.0), (-1.0, -1.0, 1.0), (-1.0, 1.0, -1.0), (-1.0, 1.0, 1.0), (1.0, -1.0, -1.0), (1.0, -1.0, 1.0), (1.0, 1.0, -1.0), (1.0, 1.0, 1.0)], [], [(0, 1, 3, 2), (2, 3, 7, 6), (6, 7, 5, 4), (4, 5, 1, 0), (2, 6, 4, 0), (7, 3, 1, 5)])
_uv = me_cube_003.uv_layers.new(name='UVMap')
_uv.uv.foreach_set('vector', [0.375, 0.0, 0.625, 0.0, 0.625, 0.25, 0.375, 0.25, 0.375, 0.25, 0.625, 0.25, 0.625, 0.5, 0.375, 0.5, 0.375, 0.5, 0.625, 0.5, 0.625, 0.75, 0.375, 0.75, 0.375, 0.75, 0.625, 0.75, 0.625, 1.0, 0.375, 1.0, 0.125, 0.5, 0.375, 0.5, 0.375, 0.75, 0.125, 0.75, 0.625, 0.5, 0.875, 0.5, 0.875, 0.75, 0.625, 0.75])
me_cube_003.materials.append(mat_material_001)
me_cube_003.use_remesh_fix_poles = True
me_cube_003.use_remesh_preserve_attributes = False
me_cube_003.update()
me_cube_005 = bpy.data.meshes.new('Cube.005')
me_cube_005.from_pydata([(-1.0, -1.0, -1.0), (-1.0, -1.0, 1.0), (-1.0, 1.0, -1.0), (-1.0, 1.0, 1.0), (1.0, -1.0, -1.0), (1.0, -1.0, 1.0), (1.0, 1.0, -1.0), (1.0, 1.0, 1.0)], [], [(0, 1, 3, 2), (2, 3, 7, 6), (6, 7, 5, 4), (4, 5, 1, 0), (2, 6, 4, 0), (7, 3, 1, 5)])
_uv = me_cube_005.uv_layers.new(name='UVMap')
_uv.uv.foreach_set('vector', [0.375, 0.0, 0.625, 0.0, 0.625, 0.25, 0.375, 0.25, 0.375, 0.25, 0.625, 0.25, 0.625, 0.5, 0.375, 0.5, 0.375, 0.5, 0.625, 0.5, 0.625, 0.75, 0.375, 0.75, 0.375, 0.75, 0.625, 0.75, 0.625, 1.0, 0.375, 1.0, 0.125, 0.5, 0.375, 0.5, 0.375, 0.75, 0.125, 0.75, 0.625, 0.5, 0.875, 0.5, 0.875, 0.75, 0.625, 0.75])
me_cube_005.materials.append(mat_material_001)
me_cube_005.use_remesh_fix_poles = True
me_cube_005.use_remesh_preserve_attributes = False
me_cube_005.update()
me_cube_006 = bpy.data.meshes.new('Cube.006')
me_cube_006.from_pydata([(-1.0, -1.0, -1.0), (-1.0, -1.0, 1.0), (-1.0, 1.0, -1.0), (-1.0, 1.0, 1.0), (1.0, -1.0, -1.0), (1.0, -1.0, 1.0), (1.0, 1.0, -1.0), (1.0, 1.0, 1.0)], [], [(0, 1, 3, 2), (2, 3, 7, 6), (6, 7, 5, 4), (4, 5, 1, 0), (2, 6, 4, 0), (7, 3, 1, 5)])
_uv = me_cube_006.uv_layers.new(name='UVMap')
_uv.uv.foreach_set('vector', [0.375, 0.0, 0.625, 0.0, 0.625, 0.25, 0.375, 0.25, 0.375, 0.25, 0.625, 0.25, 0.625, 0.5, 0.375, 0.5, 0.375, 0.5, 0.625, 0.5, 0.625, 0.75, 0.375, 0.75, 0.375, 0.75, 0.625, 0.75, 0.625, 1.0, 0.375, 1.0, 0.125, 0.5, 0.375, 0.5, 0.375, 0.75, 0.125, 0.75, 0.625, 0.5, 0.875, 0.5, 0.875, 0.75, 0.625, 0.75])
me_cube_006.materials.append(mat_material_001)
me_cube_006.use_remesh_fix_poles = True
me_cube_006.use_remesh_preserve_attributes = False
me_cube_006.update()
me_cube_007 = bpy.data.meshes.new('Cube.007')
me_cube_007.from_pydata([(-1.0, -1.0, -1.0), (-1.0, -1.0, 1.0), (-1.0, 1.0, -1.0), (-1.0, 1.0, 1.0), (1.0, -1.0, -1.0), (1.0, -1.0, 1.0), (1.0, 1.0, -1.0), (1.0, 1.0, 1.0)], [], [(0, 1, 3, 2), (2, 3, 7, 6), (6, 7, 5, 4), (4, 5, 1, 0), (2, 6, 4, 0), (7, 3, 1, 5)])
_uv = me_cube_007.uv_layers.new(name='UVMap')
_uv.uv.foreach_set('vector', [0.375, 0.0, 0.625, 0.0, 0.625, 0.25, 0.375, 0.25, 0.375, 0.25, 0.625, 0.25, 0.625, 0.5, 0.375, 0.5, 0.375, 0.5, 0.625, 0.5, 0.625, 0.75, 0.375, 0.75, 0.375, 0.75, 0.625, 0.75, 0.625, 1.0, 0.375, 1.0, 0.125, 0.5, 0.375, 0.5, 0.375, 0.75, 0.125, 0.75, 0.625, 0.5, 0.875, 0.5, 0.875, 0.75, 0.625, 0.75])
me_cube_007.materials.append(mat_material_001)
me_cube_007.use_remesh_fix_poles = True
me_cube_007.use_remesh_preserve_attributes = False
me_cube_007.update()
me_cube_011 = bpy.data.meshes.new('Cube.011')
me_cube_011.from_pydata([(-1.0, -1.0, -1.0), (-1.0, -1.0, 1.0), (-1.0, 1.0, -1.0), (-1.0, 1.0, 1.0), (1.0, -1.0, -1.0), (1.0, -1.0, 1.0), (1.0, 1.0, -1.0), (1.0, 1.0, 1.0)], [], [(0, 1, 3, 2), (2, 3, 7, 6), (6, 7, 5, 4), (4, 5, 1, 0), (2, 6, 4, 0), (7, 3, 1, 5)])
_uv = me_cube_011.uv_layers.new(name='UVMap')
_uv.uv.foreach_set('vector', [0.375, 0.0, 0.625, 0.0, 0.625, 0.25, 0.375, 0.25, 0.375, 0.25, 0.625, 0.25, 0.625, 0.5, 0.375, 0.5, 0.375, 0.5, 0.625, 0.5, 0.625, 0.75, 0.375, 0.75, 0.375, 0.75, 0.625, 0.75, 0.625, 1.0, 0.375, 1.0, 0.125, 0.5, 0.375, 0.5, 0.375, 0.75, 0.125, 0.75, 0.625, 0.5, 0.875, 0.5, 0.875, 0.75, 0.625, 0.75])
me_cube_011.materials.append(mat_material_001)
me_cube_011.use_remesh_fix_poles = True
me_cube_011.use_remesh_preserve_attributes = False
me_cube_011.update()
me_cube_012 = bpy.data.meshes.new('Cube.012')
me_cube_012.from_pydata([(-1.0, -1.0, -1.0), (-1.0, -1.0, 1.0), (-1.0, 1.0, -1.0), (-1.0, 1.0, 1.0), (1.0, -1.0, -1.0), (1.0, -1.0, 1.0), (1.0, 1.0, -1.0), (1.0, 1.0, 1.0)], [], [(0, 1, 3, 2), (2, 3, 7, 6), (6, 7, 5, 4), (4, 5, 1, 0), (2, 6, 4, 0), (7, 3, 1, 5)])
_uv = me_cube_012.uv_layers.new(name='UVMap')
_uv.uv.foreach_set('vector', [0.375, 0.0, 0.625, 0.0, 0.625, 0.25, 0.375, 0.25, 0.375, 0.25, 0.625, 0.25, 0.625, 0.5, 0.375, 0.5, 0.375, 0.5, 0.625, 0.5, 0.625, 0.75, 0.375, 0.75, 0.375, 0.75, 0.625, 0.75, 0.625, 1.0, 0.375, 1.0, 0.125, 0.5, 0.375, 0.5, 0.375, 0.75, 0.125, 0.75, 0.625, 0.5, 0.875, 0.5, 0.875, 0.75, 0.625, 0.75])
me_cube_012.materials.append(mat_material_001)
me_cube_012.use_remesh_fix_poles = True
me_cube_012.use_remesh_preserve_attributes = False
me_cube_012.update()
me_cube_004 = bpy.data.meshes.new('Cube.004')
me_cube_004.from_pydata([(-1.0, -1.0, -1.0), (-1.0, -1.0, 1.0), (-1.0, 1.0, -1.0), (-1.0, 1.0, 1.0), (1.0, -1.0, -1.0), (1.0, -1.0, 1.0), (1.0, 1.0, -1.0), (1.0, 1.0, 1.0)], [], [(0, 1, 3, 2), (2, 3, 7, 6), (6, 7, 5, 4), (4, 5, 1, 0), (2, 6, 4, 0), (7, 3, 1, 5)])
_uv = me_cube_004.uv_layers.new(name='UVMap')
_uv.uv.foreach_set('vector', [0.375, 0.0, 0.625, 0.0, 0.625, 0.25, 0.375, 0.25, 0.375, 0.25, 0.625, 0.25, 0.625, 0.5, 0.375, 0.5, 0.375, 0.5, 0.625, 0.5, 0.625, 0.75, 0.375, 0.75, 0.375, 0.75, 0.625, 0.75, 0.625, 1.0, 0.375, 1.0, 0.125, 0.5, 0.375, 0.5, 0.375, 0.75, 0.125, 0.75, 0.625, 0.5, 0.875, 0.5, 0.875, 0.75, 0.625, 0.75])
me_cube_004.materials.append(mat_material_001)
me_cube_004.use_remesh_fix_poles = True
me_cube_004.use_remesh_preserve_attributes = False
me_cube_004.update()

# ---- objects
ob_cube = bpy.data.objects.new('Cube', me_cube_031)
ob_cube_001 = bpy.data.objects.new('Cube.001', me_cube_032)
ob_cube_003 = bpy.data.objects.new('Cube.003', me_cube_034)
ob_cube_004 = bpy.data.objects.new('Cube.004', me_cube_035)
ob_cube_005 = bpy.data.objects.new('Cube.005', me_cube_036)
ob_cube_006 = bpy.data.objects.new('Cube.006', me_cube_037)
ob_cube_007 = bpy.data.objects.new('Cube.007', me_cube_038)
ob_cube_008 = bpy.data.objects.new('Cube.008', me_cube_039)
ob_cube_009 = bpy.data.objects.new('Cube.009', me_cube_040)
ob_cube_010 = bpy.data.objects.new('Cube.010', me_cube_041)
ob_cube_011 = bpy.data.objects.new('Cube.011', me_cube_042)
ob_cube_012 = bpy.data.objects.new('Cube.012', me_cube_043)
ob_cube_013 = bpy.data.objects.new('Cube.013', me_cube_044)
ob_cube_014 = bpy.data.objects.new('Cube.014', me_cube_045)
ob_cube_015 = bpy.data.objects.new('Cube.015', me_cube_046)
ob_cube_016 = bpy.data.objects.new('Cube.016', me_cube_047)
ob_cube_017 = bpy.data.objects.new('Cube.017', me_cube_048)
ob_cube_018 = bpy.data.objects.new('Cube.018', me_cube_049)
ob_cube_019 = bpy.data.objects.new('Cube.019', me_cube_050)
ob_cube_020 = bpy.data.objects.new('Cube.020', me_cube_051)
ob_cube_021 = bpy.data.objects.new('Cube.021', me_cube_052)
ob_cube_022 = bpy.data.objects.new('Cube.022', me_cube_053)
ob_cube_023 = bpy.data.objects.new('Cube.023', me_cube_054)
ob_cube_024 = bpy.data.objects.new('Cube.024', me_cube_055)
ob_cube_025 = bpy.data.objects.new('Cube.025', me_cube_056)
ob_cube_026 = bpy.data.objects.new('Cube.026', me_cube_057)
ob_cube_027 = bpy.data.objects.new('Cube.027', me_cube_058)
ob_cube_028 = bpy.data.objects.new('Cube.028', me_cube_059)
ob_cube_029 = bpy.data.objects.new('Cube.029', me_cube_060)
ob_cube_030 = bpy.data.objects.new('Cube.030', me_cube_061)
ob_cube_031 = bpy.data.objects.new('Cube.031', me_cube_062)
ob_cube_032 = bpy.data.objects.new('Cube.032', me_cube_063)
ob_cube_002 = bpy.data.objects.new('Cube.002', me_cube_001)
ob_cube_033 = bpy.data.objects.new('Cube.033', me_cube_002)
ob_cube_034 = bpy.data.objects.new('Cube.034', me_cube_003)
ob_cube_035 = bpy.data.objects.new('Cube.035', me_cube_005)
ob_cube_036 = bpy.data.objects.new('Cube.036', me_cube_006)
ob_cube_037 = bpy.data.objects.new('Cube.037', me_cube_007)
ob_cube_040 = bpy.data.objects.new('Cube.040', me_cube_011)
ob_cube_041 = bpy.data.objects.new('Cube.041', me_cube_012)
ob_cube_042 = bpy.data.objects.new('Cube.042', me_cube_004)

# ---- transforms, parenting, visibility, modifiers, constraints
ob_cube.location = (-200.0, 30.0, -250.0)
ob_cube.rotation_euler = (0.0, 0.7854, 0.0)
ob_cube.scale = (5.0, 5.0, 400.0)
ob_cube_001.location = (200.0, 0.0, -250.0)
ob_cube_001.rotation_euler = (0.0, -0.7854, 0.0)
ob_cube_001.scale = (5.0, 5.0, 400.0)
ob_cube_003.location = (-200.0, 90.0, -250.0)
ob_cube_003.rotation_euler = (0.0, 0.7854, 0.0)
ob_cube_003.scale = (5.0, 5.0, 400.0)
ob_cube_004.location = (200.0, 60.0, -250.0)
ob_cube_004.rotation_euler = (0.0, -0.7854, 0.0)
ob_cube_004.scale = (5.0, 5.0, 400.0)
ob_cube_005.location = (-200.0, 150.0, -250.0)
ob_cube_005.rotation_euler = (0.0, 0.7854, 0.0)
ob_cube_005.scale = (5.0, 5.0, 400.0)
ob_cube_006.location = (200.0, 120.0, -250.0)
ob_cube_006.rotation_euler = (0.0, -0.7854, 0.0)
ob_cube_006.scale = (5.0, 5.0, 400.0)
ob_cube_007.location = (-200.0, 210.0, -250.0)
ob_cube_007.rotation_euler = (0.0, 0.7854, 0.0)
ob_cube_007.scale = (5.0, 5.0, 400.0)
ob_cube_008.location = (200.0, 180.0, -250.0)
ob_cube_008.rotation_euler = (0.0, -0.7854, 0.0)
ob_cube_008.scale = (5.0, 5.0, 400.0)
ob_cube_009.location = (-200.0, 270.0, -250.0)
ob_cube_009.rotation_euler = (0.0, 0.7854, 0.0)
ob_cube_009.scale = (5.0, 5.0, 400.0)
ob_cube_010.location = (200.0, 240.0, -250.0)
ob_cube_010.rotation_euler = (0.0, -0.7854, 0.0)
ob_cube_010.scale = (5.0, 5.0, 400.0)
ob_cube_011.location = (-200.0, 330.0, -250.0)
ob_cube_011.rotation_euler = (0.0, 0.7854, 0.0)
ob_cube_011.scale = (5.0, 5.0, 400.0)
ob_cube_012.location = (200.0, 300.0, -250.0)
ob_cube_012.rotation_euler = (0.0, -0.7854, 0.0)
ob_cube_012.scale = (5.0, 5.0, 400.0)
ob_cube_013.location = (-200.0, 390.0, -250.0)
ob_cube_013.rotation_euler = (0.0, 0.7854, 0.0)
ob_cube_013.scale = (5.0, 5.0, 400.0)
ob_cube_014.location = (200.0, 360.0, -250.0)
ob_cube_014.rotation_euler = (0.0, -0.7854, 0.0)
ob_cube_014.scale = (5.0, 5.0, 400.0)
ob_cube_015.location = (-200.0, 450.0, -250.0)
ob_cube_015.rotation_euler = (0.0, 0.7854, 0.0)
ob_cube_015.scale = (5.0, 5.0, 400.0)
ob_cube_016.location = (200.0, 420.0, -250.0)
ob_cube_016.rotation_euler = (0.0, -0.7854, 0.0)
ob_cube_016.scale = (5.0, 5.0, 400.0)
ob_cube_017.location = (-100.0, 0.0, 0.0)
ob_cube_017.scale = (10.0, 10.0, 400.0)
ob_cube_018.location = (100.0, 30.0, 0.0)
ob_cube_018.scale = (10.0, 10.0, 400.0)
ob_cube_019.location = (-100.0, 60.0, 0.0)
ob_cube_019.scale = (10.0, 10.0, 400.0)
ob_cube_020.location = (100.0, 90.0, 0.0)
ob_cube_020.scale = (10.0, 10.0, 400.0)
ob_cube_021.location = (-100.0, 120.0, 0.0)
ob_cube_021.scale = (10.0, 10.0, 400.0)
ob_cube_022.location = (100.0, 150.0, 0.0)
ob_cube_022.scale = (10.0, 10.0, 400.0)
ob_cube_023.location = (-100.0, 180.0, 0.0)
ob_cube_023.scale = (10.0, 10.0, 400.0)
ob_cube_024.location = (100.0, 210.0, 0.0)
ob_cube_024.scale = (10.0, 10.0, 400.0)
ob_cube_025.location = (-100.0, 240.0, 0.0)
ob_cube_025.scale = (10.0, 10.0, 400.0)
ob_cube_026.location = (100.0, 270.0, 0.0)
ob_cube_026.scale = (10.0, 10.0, 400.0)
ob_cube_027.location = (-100.0, 300.0, 0.0)
ob_cube_027.scale = (10.0, 10.0, 400.0)
ob_cube_028.location = (100.0, 330.0, 0.0)
ob_cube_028.scale = (10.0, 10.0, 400.0)
ob_cube_029.location = (-100.0, 360.0, 0.0)
ob_cube_029.scale = (10.0, 10.0, 400.0)
ob_cube_030.location = (100.0, 390.0, 0.0)
ob_cube_030.scale = (10.0, 10.0, 400.0)
ob_cube_031.location = (-100.0, 420.0, 0.0)
ob_cube_031.scale = (10.0, 10.0, 400.0)
ob_cube_032.location = (100.0, 450.0, 0.0)
ob_cube_032.scale = (10.0, 10.0, 400.0)
ob_cube_002.location = (0.0, 700.0, 36.48)
ob_cube_002.scale = (132.9, 15.0, 15.0)
ob_cube_033.location = (73.19, 700.0, 154.5)
ob_cube_033.rotation_euler = (5.246e-08, 1.047, 1.298e-07)
ob_cube_033.scale = (2000.0, 15.0, 15.0)
ob_cube_034.location = (-76.33, 700.0, 149.1)
ob_cube_034.rotation_euler = (5.246e-08, -1.047, 1.298e-07)
ob_cube_034.scale = (2000.0, 15.0, 15.0)
ob_cube_035.location = (-30.93, 700.0, 81.48)
ob_cube_035.scale = (90.0, 7.5, 7.5)
ob_cube_036.location = (-16.23, 700.0, 163.2)
ob_cube_036.rotation_euler = (5.246e-08, -1.047, 1.298e-07)
ob_cube_036.scale = (90.0, 7.5, 7.5)
ob_cube_037.location = (47.17, 700.0, 109.6)
ob_cube_037.rotation_euler = (5.246e-08, 1.047, 1.298e-07)
ob_cube_037.scale = (90.0, 7.5, 7.5)
ob_cube_040.location = (161.1, 300.0, 56.07)
ob_cube_040.rotation_euler = (0.0, 0.7854, 0.0)
ob_cube_040.scale = (20.0, 300.0, 20.0)
ob_cube_041.location = (-161.1, 300.0, 56.07)
ob_cube_041.rotation_euler = (0.0, 0.7854, 0.0)
ob_cube_041.scale = (20.0, 300.0, 20.0)
ob_cube_042.location = (0.0, 400.0, -100.0)
ob_cube_042.rotation_euler = (0.0, 0.7854, 0.0)
ob_cube_042.scale = (20.0, 400.0, 20.0)

# ---- collection membership
col_lower_crosses.objects.link(ob_cube)
col_lower_crosses.objects.link(ob_cube_001)
col_lower_crosses.objects.link(ob_cube_003)
col_lower_crosses.objects.link(ob_cube_004)
col_lower_crosses.objects.link(ob_cube_005)
col_lower_crosses.objects.link(ob_cube_006)
col_lower_crosses.objects.link(ob_cube_007)
col_lower_crosses.objects.link(ob_cube_008)
col_lower_crosses.objects.link(ob_cube_009)
col_lower_crosses.objects.link(ob_cube_010)
col_lower_crosses.objects.link(ob_cube_011)
col_lower_crosses.objects.link(ob_cube_012)
col_lower_crosses.objects.link(ob_cube_013)
col_lower_crosses.objects.link(ob_cube_014)
col_lower_crosses.objects.link(ob_cube_015)
col_lower_crosses.objects.link(ob_cube_016)
col_vertical.objects.link(ob_cube_017)
col_vertical.objects.link(ob_cube_018)
col_vertical.objects.link(ob_cube_019)
col_vertical.objects.link(ob_cube_020)
col_vertical.objects.link(ob_cube_021)
col_vertical.objects.link(ob_cube_022)
col_vertical.objects.link(ob_cube_023)
col_vertical.objects.link(ob_cube_024)
col_vertical.objects.link(ob_cube_025)
col_vertical.objects.link(ob_cube_026)
col_vertical.objects.link(ob_cube_027)
col_vertical.objects.link(ob_cube_028)
col_vertical.objects.link(ob_cube_029)
col_vertical.objects.link(ob_cube_030)
col_vertical.objects.link(ob_cube_031)
col_vertical.objects.link(ob_cube_032)
col_big_triangle.objects.link(ob_cube_002)
col_big_triangle.objects.link(ob_cube_033)
col_big_triangle.objects.link(ob_cube_034)
col_big_triangle.objects.link(ob_cube_035)
col_big_triangle.objects.link(ob_cube_036)
col_big_triangle.objects.link(ob_cube_037)
col_pillar_track_rings.objects.link(ob_cube_040)
col_pillar_track_rings.objects.link(ob_cube_041)
col_pillar_track_rings.objects.link(ob_cube_042)

# ---- scene / render settings (as saved in the file)
scene.frame_start = 1; scene.frame_end = 250; scene.frame_set(1)
scene.render.engine = 'BLENDER_EEVEE_NEXT'
scene.render.resolution_x = 3840
scene.render.resolution_y = 2160
scene.cycles.samples = 1024
scene.cycles.sampling_pattern = 'TABULATED_SOBOL'
scene.cycles.use_light_tree = False
scene.eevee.use_raytracing = True
scene.view_settings.view_transform = 'Filmic'
bpy.context.view_layer.update()

# ---- added for rendering (the .blend has no active camera and no usable light): camera, sun
cam_auto = bpy.data.cameras.new('AutoCamera')
cam_auto.lens = 50.0
cam_auto.sensor_width = 36.0
cam_auto.clip_end = 67986.7
ob_auto_camera = bpy.data.objects.new('AutoCamera', cam_auto)
scene.collection.objects.link(ob_auto_camera)
ob_auto_camera.location = (3872.34, -4253.68, 3250.92)
ob_auto_camera.rotation_euler = (1.09748, -7.21219e-08, 0.694738)
scene.camera = ob_auto_camera
light_auto_sun = bpy.data.lights.new('AutoSun', 'SUN')
light_auto_sun.energy = 3.0
light_auto_sun.angle = 0.0523599
ob_auto_sun = bpy.data.objects.new('AutoSun', light_auto_sun)
scene.collection.objects.link(ob_auto_sun)
ob_auto_sun.rotation_euler = (0.872665, 0.174533, 0.523599)
bpy.context.view_layer.update()
